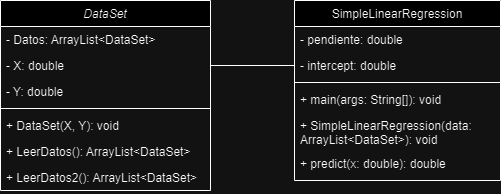

The diagram above was exported from draw.io. Its source (the exported page's mxGraphModel, read from the mxfile embedded in the PNG):
<mxGraphModel dx="1633" dy="804" grid="1" gridSize="10" guides="1" tooltips="1" connect="1" arrows="1" fold="1" page="1" pageScale="1" pageWidth="827" pageHeight="1169" math="0" shadow="0">
  <root>
    <mxCell id="WIyWlLk6GJQsqaUBKTNV-0" />
    <mxCell id="WIyWlLk6GJQsqaUBKTNV-1" parent="WIyWlLk6GJQsqaUBKTNV-0" />
    <mxCell id="zkfFHV4jXpPFQw0GAbJ--0" value="DataSet" style="swimlane;fontStyle=2;align=center;verticalAlign=top;childLayout=stackLayout;horizontal=1;startSize=26;horizontalStack=0;resizeParent=1;resizeLast=0;collapsible=1;marginBottom=0;rounded=0;shadow=0;strokeWidth=1;" parent="WIyWlLk6GJQsqaUBKTNV-1" vertex="1">
      <mxGeometry x="40" y="120" width="210" height="190" as="geometry">
        <mxRectangle x="230" y="140" width="160" height="26" as="alternateBounds" />
      </mxGeometry>
    </mxCell>
    <mxCell id="_GLG17_OH80mFnAjbOJ_-2" value="- Datos: ArrayList&lt;DataSet&gt;" style="text;align=left;verticalAlign=top;spacingLeft=4;spacingRight=4;overflow=hidden;rotatable=0;points=[[0,0.5],[1,0.5]];portConstraint=eastwest;fontColor=default;labelBorderColor=none;labelBackgroundColor=none;" parent="zkfFHV4jXpPFQw0GAbJ--0" vertex="1">
      <mxGeometry y="26" width="210" height="26" as="geometry" />
    </mxCell>
    <mxCell id="zkfFHV4jXpPFQw0GAbJ--1" value="- X: double " style="text;align=left;verticalAlign=top;spacingLeft=4;spacingRight=4;overflow=hidden;rotatable=0;points=[[0,0.5],[1,0.5]];portConstraint=eastwest;" parent="zkfFHV4jXpPFQw0GAbJ--0" vertex="1">
      <mxGeometry y="52" width="210" height="26" as="geometry" />
    </mxCell>
    <mxCell id="zkfFHV4jXpPFQw0GAbJ--2" value="- Y: double" style="text;align=left;verticalAlign=top;spacingLeft=4;spacingRight=4;overflow=hidden;rotatable=0;points=[[0,0.5],[1,0.5]];portConstraint=eastwest;rounded=0;shadow=0;html=0;" parent="zkfFHV4jXpPFQw0GAbJ--0" vertex="1">
      <mxGeometry y="78" width="210" height="26" as="geometry" />
    </mxCell>
    <mxCell id="zkfFHV4jXpPFQw0GAbJ--4" value="" style="line;html=1;strokeWidth=1;align=left;verticalAlign=middle;spacingTop=-1;spacingLeft=3;spacingRight=3;rotatable=0;labelPosition=right;points=[];portConstraint=eastwest;" parent="zkfFHV4jXpPFQw0GAbJ--0" vertex="1">
      <mxGeometry y="104" width="210" height="8" as="geometry" />
    </mxCell>
    <mxCell id="_GLG17_OH80mFnAjbOJ_-3" value="+ DataSet(X, Y): void" style="text;align=left;verticalAlign=top;spacingLeft=4;spacingRight=4;overflow=hidden;rotatable=0;points=[[0,0.5],[1,0.5]];portConstraint=eastwest;" parent="zkfFHV4jXpPFQw0GAbJ--0" vertex="1">
      <mxGeometry y="112" width="210" height="26" as="geometry" />
    </mxCell>
    <mxCell id="zkfFHV4jXpPFQw0GAbJ--5" value="+ LeerDatos(): ArrayList&lt;DataSet&gt;" style="text;align=left;verticalAlign=top;spacingLeft=4;spacingRight=4;overflow=hidden;rotatable=0;points=[[0,0.5],[1,0.5]];portConstraint=eastwest;" parent="zkfFHV4jXpPFQw0GAbJ--0" vertex="1">
      <mxGeometry y="138" width="210" height="26" as="geometry" />
    </mxCell>
    <mxCell id="_GLG17_OH80mFnAjbOJ_-0" value="+ LeerDatos2(): ArrayList&lt;DataSet&gt;" style="text;align=left;verticalAlign=top;spacingLeft=4;spacingRight=4;overflow=hidden;rotatable=0;points=[[0,0.5],[1,0.5]];portConstraint=eastwest;" parent="zkfFHV4jXpPFQw0GAbJ--0" vertex="1">
      <mxGeometry y="164" width="210" height="26" as="geometry" />
    </mxCell>
    <mxCell id="zkfFHV4jXpPFQw0GAbJ--17" value="SimpleLinearRegression" style="swimlane;fontStyle=0;align=center;verticalAlign=top;childLayout=stackLayout;horizontal=1;startSize=26;horizontalStack=0;resizeParent=1;resizeLast=0;collapsible=1;marginBottom=0;rounded=0;shadow=0;strokeWidth=1;" parent="WIyWlLk6GJQsqaUBKTNV-1" vertex="1">
      <mxGeometry x="334" y="120" width="206" height="180" as="geometry">
        <mxRectangle x="550" y="140" width="160" height="26" as="alternateBounds" />
      </mxGeometry>
    </mxCell>
    <mxCell id="zkfFHV4jXpPFQw0GAbJ--18" value="- pendiente: double" style="text;align=left;verticalAlign=top;spacingLeft=4;spacingRight=4;overflow=hidden;rotatable=0;points=[[0,0.5],[1,0.5]];portConstraint=eastwest;" parent="zkfFHV4jXpPFQw0GAbJ--17" vertex="1">
      <mxGeometry y="26" width="206" height="26" as="geometry" />
    </mxCell>
    <mxCell id="zkfFHV4jXpPFQw0GAbJ--19" value="- intercept: double" style="text;align=left;verticalAlign=top;spacingLeft=4;spacingRight=4;overflow=hidden;rotatable=0;points=[[0,0.5],[1,0.5]];portConstraint=eastwest;rounded=0;shadow=0;html=0;" parent="zkfFHV4jXpPFQw0GAbJ--17" vertex="1">
      <mxGeometry y="52" width="206" height="26" as="geometry" />
    </mxCell>
    <mxCell id="zkfFHV4jXpPFQw0GAbJ--23" value="" style="line;html=1;strokeWidth=1;align=left;verticalAlign=middle;spacingTop=-1;spacingLeft=3;spacingRight=3;rotatable=0;labelPosition=right;points=[];portConstraint=eastwest;" parent="zkfFHV4jXpPFQw0GAbJ--17" vertex="1">
      <mxGeometry y="78" width="206" height="8" as="geometry" />
    </mxCell>
    <mxCell id="zkfFHV4jXpPFQw0GAbJ--24" value="+ main(args: String[]): void" style="text;align=left;verticalAlign=top;spacingLeft=4;spacingRight=4;overflow=hidden;rotatable=0;points=[[0,0.5],[1,0.5]];portConstraint=eastwest;" parent="zkfFHV4jXpPFQw0GAbJ--17" vertex="1">
      <mxGeometry y="86" width="206" height="26" as="geometry" />
    </mxCell>
    <mxCell id="zkfFHV4jXpPFQw0GAbJ--22" value="+ SimpleLinearRegression(data: &#10;ArrayList&lt;DataSet&gt;): void" style="text;align=left;verticalAlign=top;spacingLeft=4;spacingRight=4;overflow=hidden;rotatable=0;points=[[0,0.5],[1,0.5]];portConstraint=eastwest;rounded=0;shadow=0;html=0;" parent="zkfFHV4jXpPFQw0GAbJ--17" vertex="1">
      <mxGeometry y="112" width="206" height="38" as="geometry" />
    </mxCell>
    <mxCell id="zkfFHV4jXpPFQw0GAbJ--25" value="+ predict(x: double): double" style="text;align=left;verticalAlign=top;spacingLeft=4;spacingRight=4;overflow=hidden;rotatable=0;points=[[0,0.5],[1,0.5]];portConstraint=eastwest;" parent="zkfFHV4jXpPFQw0GAbJ--17" vertex="1">
      <mxGeometry y="150" width="206" height="26" as="geometry" />
    </mxCell>
    <mxCell id="_GLG17_OH80mFnAjbOJ_-1" value="" style="endArrow=none;html=1;rounded=0;exitX=1;exitY=0.5;exitDx=0;exitDy=0;entryX=0;entryY=0.5;entryDx=0;entryDy=0;" parent="WIyWlLk6GJQsqaUBKTNV-1" source="zkfFHV4jXpPFQw0GAbJ--1" target="zkfFHV4jXpPFQw0GAbJ--19" edge="1">
      <mxGeometry width="50" height="50" relative="1" as="geometry">
        <mxPoint x="400" y="130" as="sourcePoint" />
        <mxPoint x="450" y="80" as="targetPoint" />
      </mxGeometry>
    </mxCell>
  </root>
</mxGraphModel>